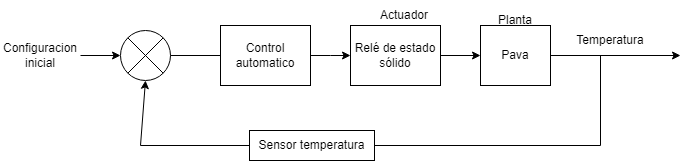

The diagram above was exported from draw.io. Its source (the exported page's mxGraphModel, read from the mxfile embedded in the PNG):
<mxGraphModel dx="865" dy="434" grid="1" gridSize="10" guides="1" tooltips="1" connect="1" arrows="1" fold="1" page="1" pageScale="1" pageWidth="827" pageHeight="1169" math="0" shadow="0">
  <root>
    <mxCell id="0" />
    <mxCell id="1" parent="0" />
    <mxCell id="meI7e5VF9KkJazWiXK_G-1" value="" style="shape=sumEllipse;perimeter=ellipsePerimeter;whiteSpace=wrap;html=1;backgroundOutline=1;" vertex="1" parent="1">
      <mxGeometry x="130" y="215" width="50" height="50" as="geometry" />
    </mxCell>
    <mxCell id="meI7e5VF9KkJazWiXK_G-2" value="" style="endArrow=classic;html=1;rounded=0;exitX=1;exitY=0.5;exitDx=0;exitDy=0;startArrow=none;entryX=0;entryY=0.5;entryDx=0;entryDy=0;" edge="1" parent="1" source="meI7e5VF9KkJazWiXK_G-6" target="meI7e5VF9KkJazWiXK_G-7">
      <mxGeometry width="50" height="50" relative="1" as="geometry">
        <mxPoint x="390" y="300" as="sourcePoint" />
        <mxPoint x="370" y="240" as="targetPoint" />
        <Array as="points">
          <mxPoint x="340" y="240" />
        </Array>
      </mxGeometry>
    </mxCell>
    <mxCell id="meI7e5VF9KkJazWiXK_G-5" value="" style="edgeStyle=orthogonalEdgeStyle;rounded=0;orthogonalLoop=1;jettySize=auto;html=1;" edge="1" parent="1" source="meI7e5VF9KkJazWiXK_G-4" target="meI7e5VF9KkJazWiXK_G-1">
      <mxGeometry relative="1" as="geometry" />
    </mxCell>
    <mxCell id="meI7e5VF9KkJazWiXK_G-4" value="Configuracion inicial" style="text;html=1;strokeColor=none;fillColor=none;align=center;verticalAlign=middle;whiteSpace=wrap;rounded=0;" vertex="1" parent="1">
      <mxGeometry x="10" y="220" width="80" height="40" as="geometry" />
    </mxCell>
    <mxCell id="meI7e5VF9KkJazWiXK_G-11" value="" style="edgeStyle=orthogonalEdgeStyle;rounded=0;orthogonalLoop=1;jettySize=auto;html=1;" edge="1" parent="1" source="meI7e5VF9KkJazWiXK_G-7" target="meI7e5VF9KkJazWiXK_G-10">
      <mxGeometry relative="1" as="geometry" />
    </mxCell>
    <mxCell id="meI7e5VF9KkJazWiXK_G-7" value="Relé de estado sólido" style="rounded=0;whiteSpace=wrap;html=1;" vertex="1" parent="1">
      <mxGeometry x="360" y="210" width="90" height="60" as="geometry" />
    </mxCell>
    <mxCell id="meI7e5VF9KkJazWiXK_G-6" value="Control automatico" style="rounded=0;whiteSpace=wrap;html=1;" vertex="1" parent="1">
      <mxGeometry x="230" y="210" width="90" height="60" as="geometry" />
    </mxCell>
    <mxCell id="meI7e5VF9KkJazWiXK_G-8" value="" style="endArrow=none;html=1;rounded=0;exitX=1;exitY=0.5;exitDx=0;exitDy=0;" edge="1" parent="1" source="meI7e5VF9KkJazWiXK_G-1" target="meI7e5VF9KkJazWiXK_G-6">
      <mxGeometry width="50" height="50" relative="1" as="geometry">
        <mxPoint x="200" y="240" as="sourcePoint" />
        <mxPoint x="370" y="240" as="targetPoint" />
        <Array as="points" />
      </mxGeometry>
    </mxCell>
    <mxCell id="meI7e5VF9KkJazWiXK_G-9" value="Actuador" style="text;html=1;strokeColor=none;fillColor=none;align=center;verticalAlign=middle;whiteSpace=wrap;rounded=0;" vertex="1" parent="1">
      <mxGeometry x="384" y="185" width="60" height="30" as="geometry" />
    </mxCell>
    <mxCell id="meI7e5VF9KkJazWiXK_G-10" value="Pava" style="rounded=0;whiteSpace=wrap;html=1;" vertex="1" parent="1">
      <mxGeometry x="490" y="210" width="70" height="60" as="geometry" />
    </mxCell>
    <mxCell id="meI7e5VF9KkJazWiXK_G-13" value="Planta" style="text;html=1;strokeColor=none;fillColor=none;align=center;verticalAlign=middle;whiteSpace=wrap;rounded=0;" vertex="1" parent="1">
      <mxGeometry x="495" y="190" width="60" height="30" as="geometry" />
    </mxCell>
    <mxCell id="meI7e5VF9KkJazWiXK_G-14" value="" style="endArrow=classic;html=1;rounded=0;exitX=1;exitY=0.5;exitDx=0;exitDy=0;" edge="1" parent="1" source="meI7e5VF9KkJazWiXK_G-10">
      <mxGeometry width="50" height="50" relative="1" as="geometry">
        <mxPoint x="390" y="280" as="sourcePoint" />
        <mxPoint x="690" y="240" as="targetPoint" />
      </mxGeometry>
    </mxCell>
    <mxCell id="meI7e5VF9KkJazWiXK_G-16" value="Temperatura" style="text;html=1;strokeColor=none;fillColor=none;align=center;verticalAlign=middle;whiteSpace=wrap;rounded=0;" vertex="1" parent="1">
      <mxGeometry x="590" y="210" width="60" height="30" as="geometry" />
    </mxCell>
    <mxCell id="meI7e5VF9KkJazWiXK_G-18" value="" style="endArrow=none;html=1;rounded=0;" edge="1" parent="1">
      <mxGeometry width="50" height="50" relative="1" as="geometry">
        <mxPoint x="610" y="330" as="sourcePoint" />
        <mxPoint x="610" y="240" as="targetPoint" />
      </mxGeometry>
    </mxCell>
    <mxCell id="meI7e5VF9KkJazWiXK_G-19" value="Sensor temperatura" style="rounded=0;whiteSpace=wrap;html=1;" vertex="1" parent="1">
      <mxGeometry x="259" y="315" width="125" height="30" as="geometry" />
    </mxCell>
    <mxCell id="meI7e5VF9KkJazWiXK_G-20" value="" style="endArrow=none;html=1;rounded=0;entryX=1;entryY=0.5;entryDx=0;entryDy=0;" edge="1" parent="1" target="meI7e5VF9KkJazWiXK_G-19">
      <mxGeometry width="50" height="50" relative="1" as="geometry">
        <mxPoint x="610" y="330" as="sourcePoint" />
        <mxPoint x="440" y="245" as="targetPoint" />
      </mxGeometry>
    </mxCell>
    <mxCell id="meI7e5VF9KkJazWiXK_G-21" value="" style="endArrow=none;html=1;rounded=0;exitX=0;exitY=0.5;exitDx=0;exitDy=0;" edge="1" parent="1" source="meI7e5VF9KkJazWiXK_G-19">
      <mxGeometry width="50" height="50" relative="1" as="geometry">
        <mxPoint x="270" y="265" as="sourcePoint" />
        <mxPoint x="150" y="330" as="targetPoint" />
      </mxGeometry>
    </mxCell>
    <mxCell id="meI7e5VF9KkJazWiXK_G-26" value="" style="endArrow=classic;html=1;rounded=0;entryX=0.5;entryY=1;entryDx=0;entryDy=0;" edge="1" parent="1" target="meI7e5VF9KkJazWiXK_G-1">
      <mxGeometry width="50" height="50" relative="1" as="geometry">
        <mxPoint x="150" y="330" as="sourcePoint" />
        <mxPoint x="200" y="260" as="targetPoint" />
      </mxGeometry>
    </mxCell>
  </root>
</mxGraphModel>